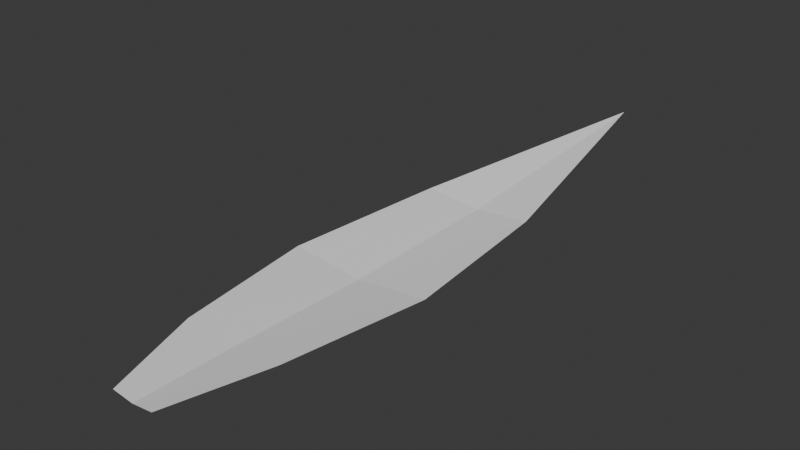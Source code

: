 # Source: leaf.blend  (saved by Blender 4.1.24; exported with 4.5.12 LTS)
import bpy
from mathutils import Matrix  # noqa: F401  (used for matrix-valued properties, if any)

bpy.ops.wm.read_factory_settings(use_empty=True)
scene = bpy.context.scene
scene.name = 'Scene'

# ---- collections
col_collection = bpy.data.collections.new('Collection'); scene.collection.children.link(col_collection)

# ---- world
world_world = bpy.data.worlds.new('World'); scene.world = world_world
world_world.use_nodes = True; world_world.node_tree.nodes.clear()
_N = world_world.node_tree.nodes; _L = world_world.node_tree.links
n0 = _N.new('ShaderNodeOutputWorld'); n0.name = 'World Output'; n0.location = (300, 300)
n1 = _N.new('ShaderNodeBackground'); n1.name = 'Background'; n1.location = (10, 300)
n1.inputs[0].default_value = (0.05088, 0.05088, 0.05088, 1.0)
_L.new(n1.outputs[0], n0.inputs[0])
n0.is_active_output = True
world_world.color = (0.05088, 0.05088, 0.05088)
world_world.use_sun_shadow = False
world_world.sun_shadow_jitter_overblur = 0.0

# ---- meshes
me_plane = bpy.data.meshes.new('Plane')
me_plane.from_pydata([(-0.0757, -1.0, -0.05281), (0.0757, -1.0, -0.05281), (0.2184, 1.0, 0.164), (-0.2204, -0.1909, -0.02833), (0.2795, -0.1909, -0.02833), (0.0, -1.0, -0.06181), (0.03132, -0.1909, -0.05395), (0.2761, 0.3167, 0.01948), (-0.1035, 0.3167, 0.01948), (0.08937, 0.3167, 0.002423), (-0.1749, -0.6688, -0.0417), (0.1825, -0.6688, -0.0417), (0.004028, -0.6688, -0.06181)], [], [(9, 7, 2), (12, 11, 4, 6), (10, 12, 6, 3), (8, 9, 2), (3, 6, 9, 8), (6, 4, 7, 9), (0, 5, 12, 10), (5, 1, 11, 12)])
_uv = me_plane.uv_layers.new(name='UVMap')
_uv.uv.foreach_set('vector', [0.5, 0.6584, 1.0, 0.6584, 0.5, 1.0, 0.5, 0.1656, 1.123, 0.1656, 1.071, 0.4045, 0.5, 0.4045, -0.1226, 0.1656, 0.5, 0.1656, 0.5, 0.4045, -0.07069, 0.4045, 0.0, 0.6584, 0.5, 0.6584, 0.0, 1.0, -0.07069, 0.4045, 0.5, 0.4045, 0.5, 0.6584, 0.0, 0.6584, 0.5, 0.4045, 1.071, 0.4045, 1.0, 0.6584, 0.5, 0.6584, 0.0, 0.0, 0.5, 0.0, 0.5, 0.1656, -0.1226, 0.1656, 0.5, 0.0, 1.0, 0.0, 1.123, 0.1656, 0.5, 0.1656])
me_plane.update()

# ---- objects
ob_plane = bpy.data.objects.new('Plane', me_plane)

# ---- transforms, parenting, visibility, modifiers, constraints
ob_plane.location = (0.0, 0.0, 0.0)

# ---- collection membership
col_collection.objects.link(ob_plane)

# ---- scene / render settings (as saved in the file)
scene.frame_start = 1; scene.frame_end = 250; scene.frame_set(25)
scene.render.engine = 'BLENDER_EEVEE_NEXT'
scene.cycles.sampling_pattern = 'TABULATED_SOBOL'
scene.eevee.ray_tracing_options.trace_max_roughness = 0.0
bpy.context.view_layer.update()

# ---- added for rendering (the .blend has no active camera and no usable light): camera, sun
cam_auto = bpy.data.cameras.new('AutoCamera')
cam_auto.lens = 50.0
cam_auto.sensor_width = 36.0
cam_auto.clip_end = 1000.0
ob_auto_camera = bpy.data.objects.new('AutoCamera', cam_auto)
scene.collection.objects.link(ob_auto_camera)
ob_auto_camera.location = (1.94835, -2.30256, 1.58615)
ob_auto_camera.rotation_euler = (1.09748, -7.21219e-08, 0.694738)
scene.camera = ob_auto_camera
light_auto_sun = bpy.data.lights.new('AutoSun', 'SUN')
light_auto_sun.energy = 3.0
light_auto_sun.angle = 0.0523599
ob_auto_sun = bpy.data.objects.new('AutoSun', light_auto_sun)
scene.collection.objects.link(ob_auto_sun)
ob_auto_sun.rotation_euler = (0.872665, 0.174533, 0.523599)
bpy.context.view_layer.update()
